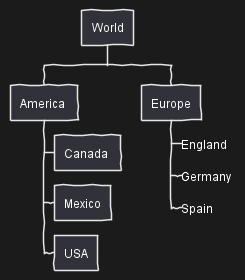

The diagram above was rendered by PlantUML. Its source (embedded in the PNG):
@startwbs
skinparam handwritten true
* World
** America 
*** Canada 
*** Mexico
*** USA
** Europe
***_  England
***_  Germany
***_  Spain
@endwbs